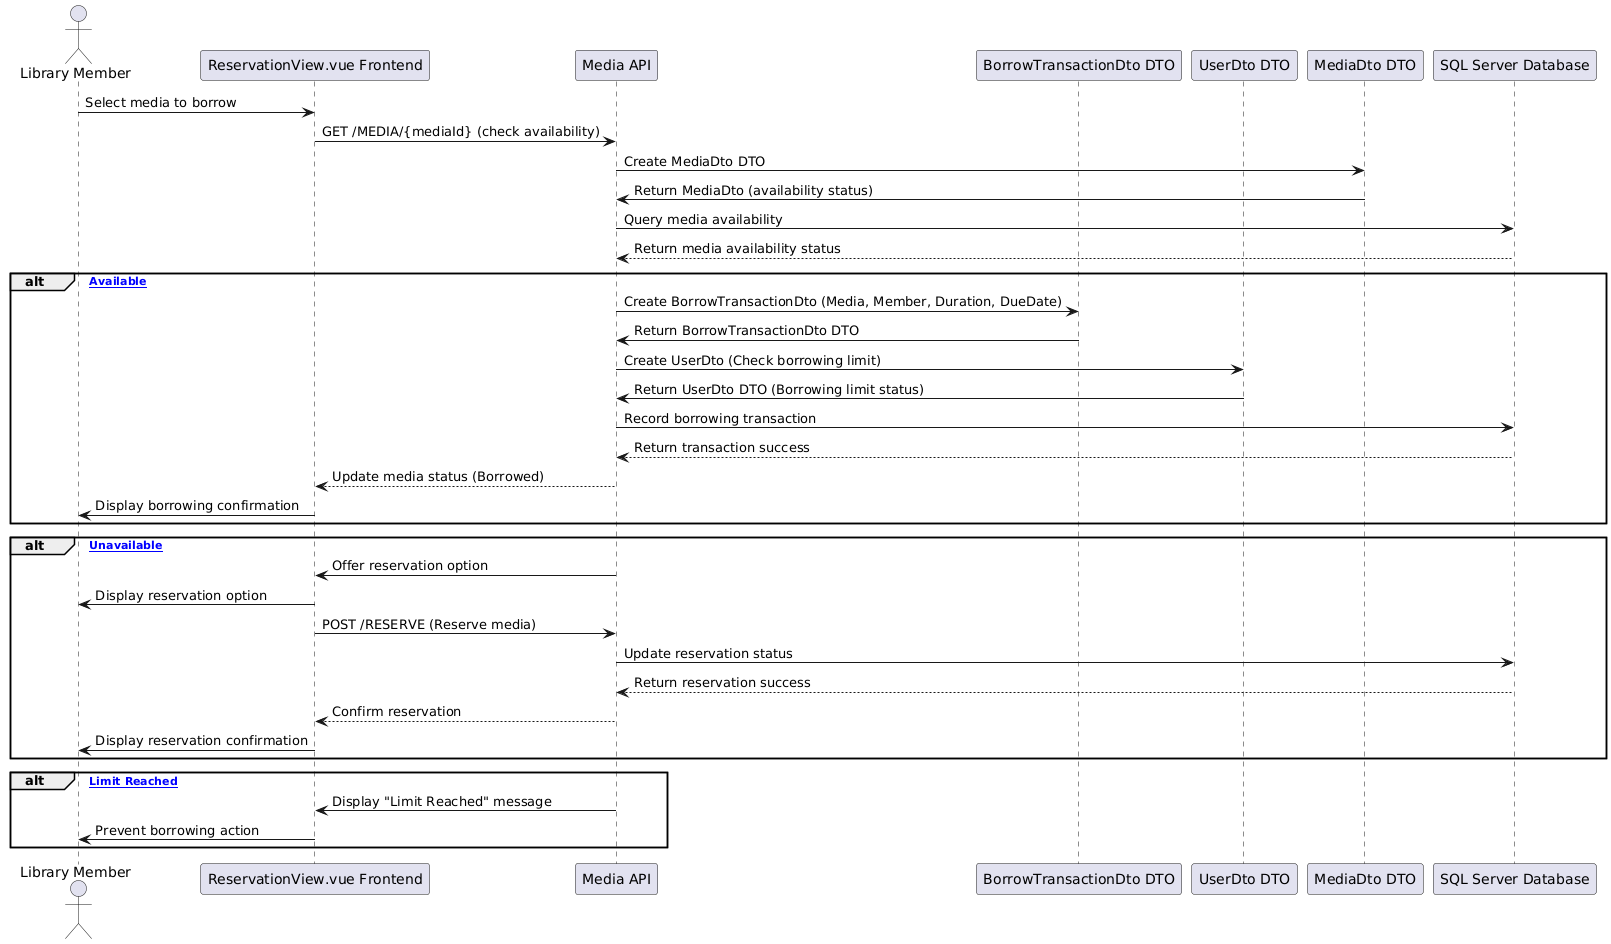

The diagram above was rendered by PlantUML. Its source (embedded in the PNG):
@startuml
actor "Library Member" as User
participant "ReservationView.vue Frontend" as Frontend
participant "Media API" as MediaAPI
participant "BorrowTransactionDto DTO" as BorrowDTO
participant "UserDto DTO" as UserDTO
participant "MediaDto DTO" as MediaDTO
participant "SQL Server Database" as DB

User -> Frontend: Select media to borrow
Frontend -> MediaAPI: GET /MEDIA/{mediaId} (check availability)
MediaAPI -> MediaDTO: Create MediaDto DTO
MediaDTO -> MediaAPI: Return MediaDto (availability status)
MediaAPI -> DB: Query media availability
DB --> MediaAPI: Return media availability status

alt [Media Available]
    MediaAPI -> BorrowDTO: Create BorrowTransactionDto (Media, Member, Duration, DueDate)
    BorrowDTO -> MediaAPI: Return BorrowTransactionDto DTO
    MediaAPI -> UserDTO: Create UserDto (Check borrowing limit)
    UserDTO -> MediaAPI: Return UserDto DTO (Borrowing limit status)
    MediaAPI -> DB: Record borrowing transaction
    DB --> MediaAPI: Return transaction success
    MediaAPI --> Frontend: Update media status (Borrowed)
    Frontend -> User: Display borrowing confirmation
end

alt [Media Unavailable]
    MediaAPI -> Frontend: Offer reservation option
    Frontend -> User: Display reservation option
    Frontend -> MediaAPI: POST /RESERVE (Reserve media)
    MediaAPI -> DB: Update reservation status
    DB --> MediaAPI: Return reservation success
    MediaAPI --> Frontend: Confirm reservation
    Frontend -> User: Display reservation confirmation
end

alt [Borrowing Limit Reached]
    MediaAPI -> Frontend: Display "Limit Reached" message
    Frontend -> User: Prevent borrowing action
end
@enduml